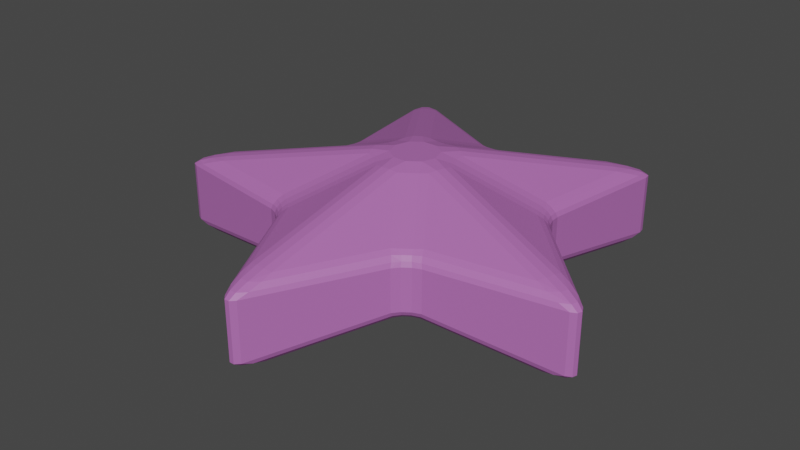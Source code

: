 # Source: estrela_do_mar.blend  (saved by Blender 3.3.6; exported with 4.5.12 LTS)
import bpy
from mathutils import Matrix  # noqa: F401  (used for matrix-valued properties, if any)

bpy.ops.wm.read_factory_settings(use_empty=True)
scene = bpy.context.scene
scene.name = 'Scene'

# ---- collections
col_collection = bpy.data.collections.new('Collection'); scene.collection.children.link(col_collection)

# ---- materials (node trees are filled in below, after node groups)
mat_material_001 = bpy.data.materials.new('Material.001')
mat_material_001.use_transparent_shadow = False

# ---- material node trees
mat_material_001.use_nodes = True; mat_material_001.node_tree.nodes.clear()
_N = mat_material_001.node_tree.nodes; _L = mat_material_001.node_tree.links
n0 = _N.new('ShaderNodeBsdfPrincipled'); n0.name = 'Principled BSDF'; n0.location = (10, 300)
n0.distribution = 'GGX'
n0.subsurface_method = 'RANDOM_WALK_SKIN'
n0.inputs[0].default_value = (0.4605, 0.147, 0.4672, 1.0)
n0.inputs[3].default_value = 1.45
n0.inputs[27].default_value = (0.0, 0.0, 0.0, 1.0)
n0.inputs[28].default_value = 1.0
n1 = _N.new('ShaderNodeOutputMaterial'); n1.name = 'Material Output'; n1.location = (300, 300)
_L.new(n0.outputs[0], n1.inputs[0])
n1.is_active_output = True

# ---- world
world_world = bpy.data.worlds.new('World'); scene.world = world_world
world_world.use_nodes = True; world_world.node_tree.nodes.clear()
_N = world_world.node_tree.nodes; _L = world_world.node_tree.links
n0 = _N.new('ShaderNodeOutputWorld'); n0.name = 'World Output'; n0.location = (300, 300)
n1 = _N.new('ShaderNodeBackground'); n1.name = 'Background'; n1.location = (10, 300)
n1.inputs[0].default_value = (0.05088, 0.05088, 0.05088, 1.0)
_L.new(n1.outputs[0], n0.inputs[0])
n0.is_active_output = True
world_world.color = (0.05088, 0.05088, 0.05088)
world_world.use_sun_shadow = False
world_world.sun_shadow_jitter_overblur = 0.0

# ---- meshes
me_cylinder = bpy.data.meshes.new('Cylinder')
me_cylinder.from_pydata([(1.192e-08, 5.96e-09, -0.5373), (1.192e-08, 5.96e-09, 0.6329), (-5.738e-09, 0.5187, -0.2069), (0.5878, 0.809, -0.3737), (0.4933, 0.1603, -0.2069), (0.9511, -0.309, -0.3737), (0.3049, -0.4196, -0.2069), (0.0, -1.0, -0.3737), (-0.3049, -0.4196, -0.2069), (-0.9511, -0.309, -0.3737), (-0.4933, 0.1603, -0.2069), (-0.5878, 0.809, -0.3737), (-5.738e-09, 0.5187, 0.2388), (0.5878, 0.809, 0.2288), (0.4933, 0.1603, 0.2388), (0.9511, -0.309, 0.2288), (0.3049, -0.4196, 0.2388), (0.0, -1.0, 0.2288), (-0.3049, -0.4196, 0.2388), (-0.9511, -0.309, 0.2288), (-0.4933, 0.1603, 0.2388), (-0.5878, 0.809, 0.2288)], [], [(12, 1, 13), (13, 1, 14), (14, 1, 15), (15, 1, 16), (16, 1, 17), (17, 1, 18), (18, 1, 19), (19, 1, 20), (20, 1, 21), (21, 1, 12), (0, 11, 2), (0, 10, 11), (0, 9, 10), (0, 8, 9), (0, 7, 8), (0, 6, 7), (0, 5, 6), (0, 4, 5), (0, 3, 4), (0, 2, 3), (11, 21, 12, 2), (10, 20, 21, 11), (9, 19, 20, 10), (8, 18, 19, 9), (7, 17, 18, 8), (6, 16, 17, 7), (5, 15, 16, 6), (4, 14, 15, 5), (3, 13, 14, 4), (2, 12, 13, 3)])
_uv = me_cylinder.uv_layers.new(name='UVMap')
_uv.uv.foreach_set('vector', [1.0, 0.875, 0.9, 1.0, 0.9, 0.875, 0.9, 0.875, 0.8, 1.0, 0.8, 0.875, 0.8, 0.875, 0.7, 1.0, 0.7, 0.875, 0.7, 0.875, 0.6, 1.0, 0.6, 0.875, 0.6, 0.875, 0.5, 1.0, 0.5, 0.875, 0.5, 0.875, 0.4, 1.0, 0.4, 0.875, 0.4, 0.875, 0.3, 1.0, 0.3, 0.875, 0.3, 0.875, 0.2, 1.0, 0.2, 0.875, 0.2, 0.875, 0.1, 1.0, 0.1, 0.875, 0.1, 0.875, -7.451e-08, 1.0, -7.451e-08, 0.875, 0.1, 0.5, 0.1, 0.75, -7.451e-08, 0.75, 0.2, 0.5, 0.2, 0.75, 0.1, 0.75, 0.3, 0.5, 0.3, 0.75, 0.2, 0.75, 0.4, 0.5, 0.4, 0.75, 0.3, 0.75, 0.5, 0.5, 0.5, 0.75, 0.4, 0.75, 0.6, 0.5, 0.6, 0.75, 0.5, 0.75, 0.7, 0.5, 0.7, 0.75, 0.6, 0.75, 0.8, 0.5, 0.8, 0.75, 0.7, 0.75, 0.9, 0.5, 0.9, 0.75, 0.8, 0.75, 1.0, 0.5, 1.0, 0.75, 0.9, 0.75, 0.1, 0.75, 0.1, 0.875, -7.451e-08, 0.875, -7.451e-08, 0.75, 0.2, 0.75, 0.2, 0.875, 0.1, 0.875, 0.1, 0.75, 0.3, 0.75, 0.3, 0.875, 0.2, 0.875, 0.2, 0.75, 0.4, 0.75, 0.4, 0.875, 0.3, 0.875, 0.3, 0.75, 0.5, 0.75, 0.5, 0.875, 0.4, 0.875, 0.4, 0.75, 0.6, 0.75, 0.6, 0.875, 0.5, 0.875, 0.5, 0.75, 0.7, 0.75, 0.7, 0.875, 0.6, 0.875, 0.6, 0.75, 0.8, 0.75, 0.8, 0.875, 0.7, 0.875, 0.7, 0.75, 0.9, 0.75, 0.9, 0.875, 0.8, 0.875, 0.8, 0.75, 1.0, 0.75, 1.0, 0.875, 0.9, 0.875, 0.9, 0.75])
me_cylinder.materials.append(mat_material_001)
me_cylinder.update()

# ---- objects
ob_cylinder = bpy.data.objects.new('Cylinder', me_cylinder)

# ---- transforms, parenting, visibility, modifiers, constraints
ob_cylinder.location = (0.0, 0.0, 2.387)
ob_cylinder.scale = (1.59, 1.59, 0.8339)
_m = ob_cylinder.modifiers.new('Bevel', 'BEVEL')
_m.width = 0.06
_m.width_pct = 0.06
_m.segments = 3

# ---- collection membership
col_collection.objects.link(ob_cylinder)

# ---- scene / render settings (as saved in the file)
scene.frame_start = 1; scene.frame_end = 250; scene.frame_set(1)
scene.render.engine = 'BLENDER_EEVEE_NEXT'
scene.cycles.sampling_pattern = 'TABULATED_SOBOL'
scene.cycles.use_light_tree = False
scene.view_settings.view_transform = 'Filmic'
bpy.context.view_layer.update()

# ---- added for rendering (the .blend has no active camera and no usable light): camera, sun
cam_auto = bpy.data.cameras.new('AutoCamera')
cam_auto.lens = 50.0
cam_auto.sensor_width = 36.0
cam_auto.clip_end = 1000.0
ob_auto_camera = bpy.data.objects.new('AutoCamera', cam_auto)
scene.collection.objects.link(ob_auto_camera)
ob_auto_camera.location = (3.82545, -4.73257, 5.47502)
ob_auto_camera.rotation_euler = (1.09748, -7.21219e-08, 0.694738)
scene.camera = ob_auto_camera
light_auto_sun = bpy.data.lights.new('AutoSun', 'SUN')
light_auto_sun.energy = 3.0
light_auto_sun.angle = 0.0523599
ob_auto_sun = bpy.data.objects.new('AutoSun', light_auto_sun)
scene.collection.objects.link(ob_auto_sun)
ob_auto_sun.rotation_euler = (0.872665, 0.174533, 0.523599)
bpy.context.view_layer.update()
